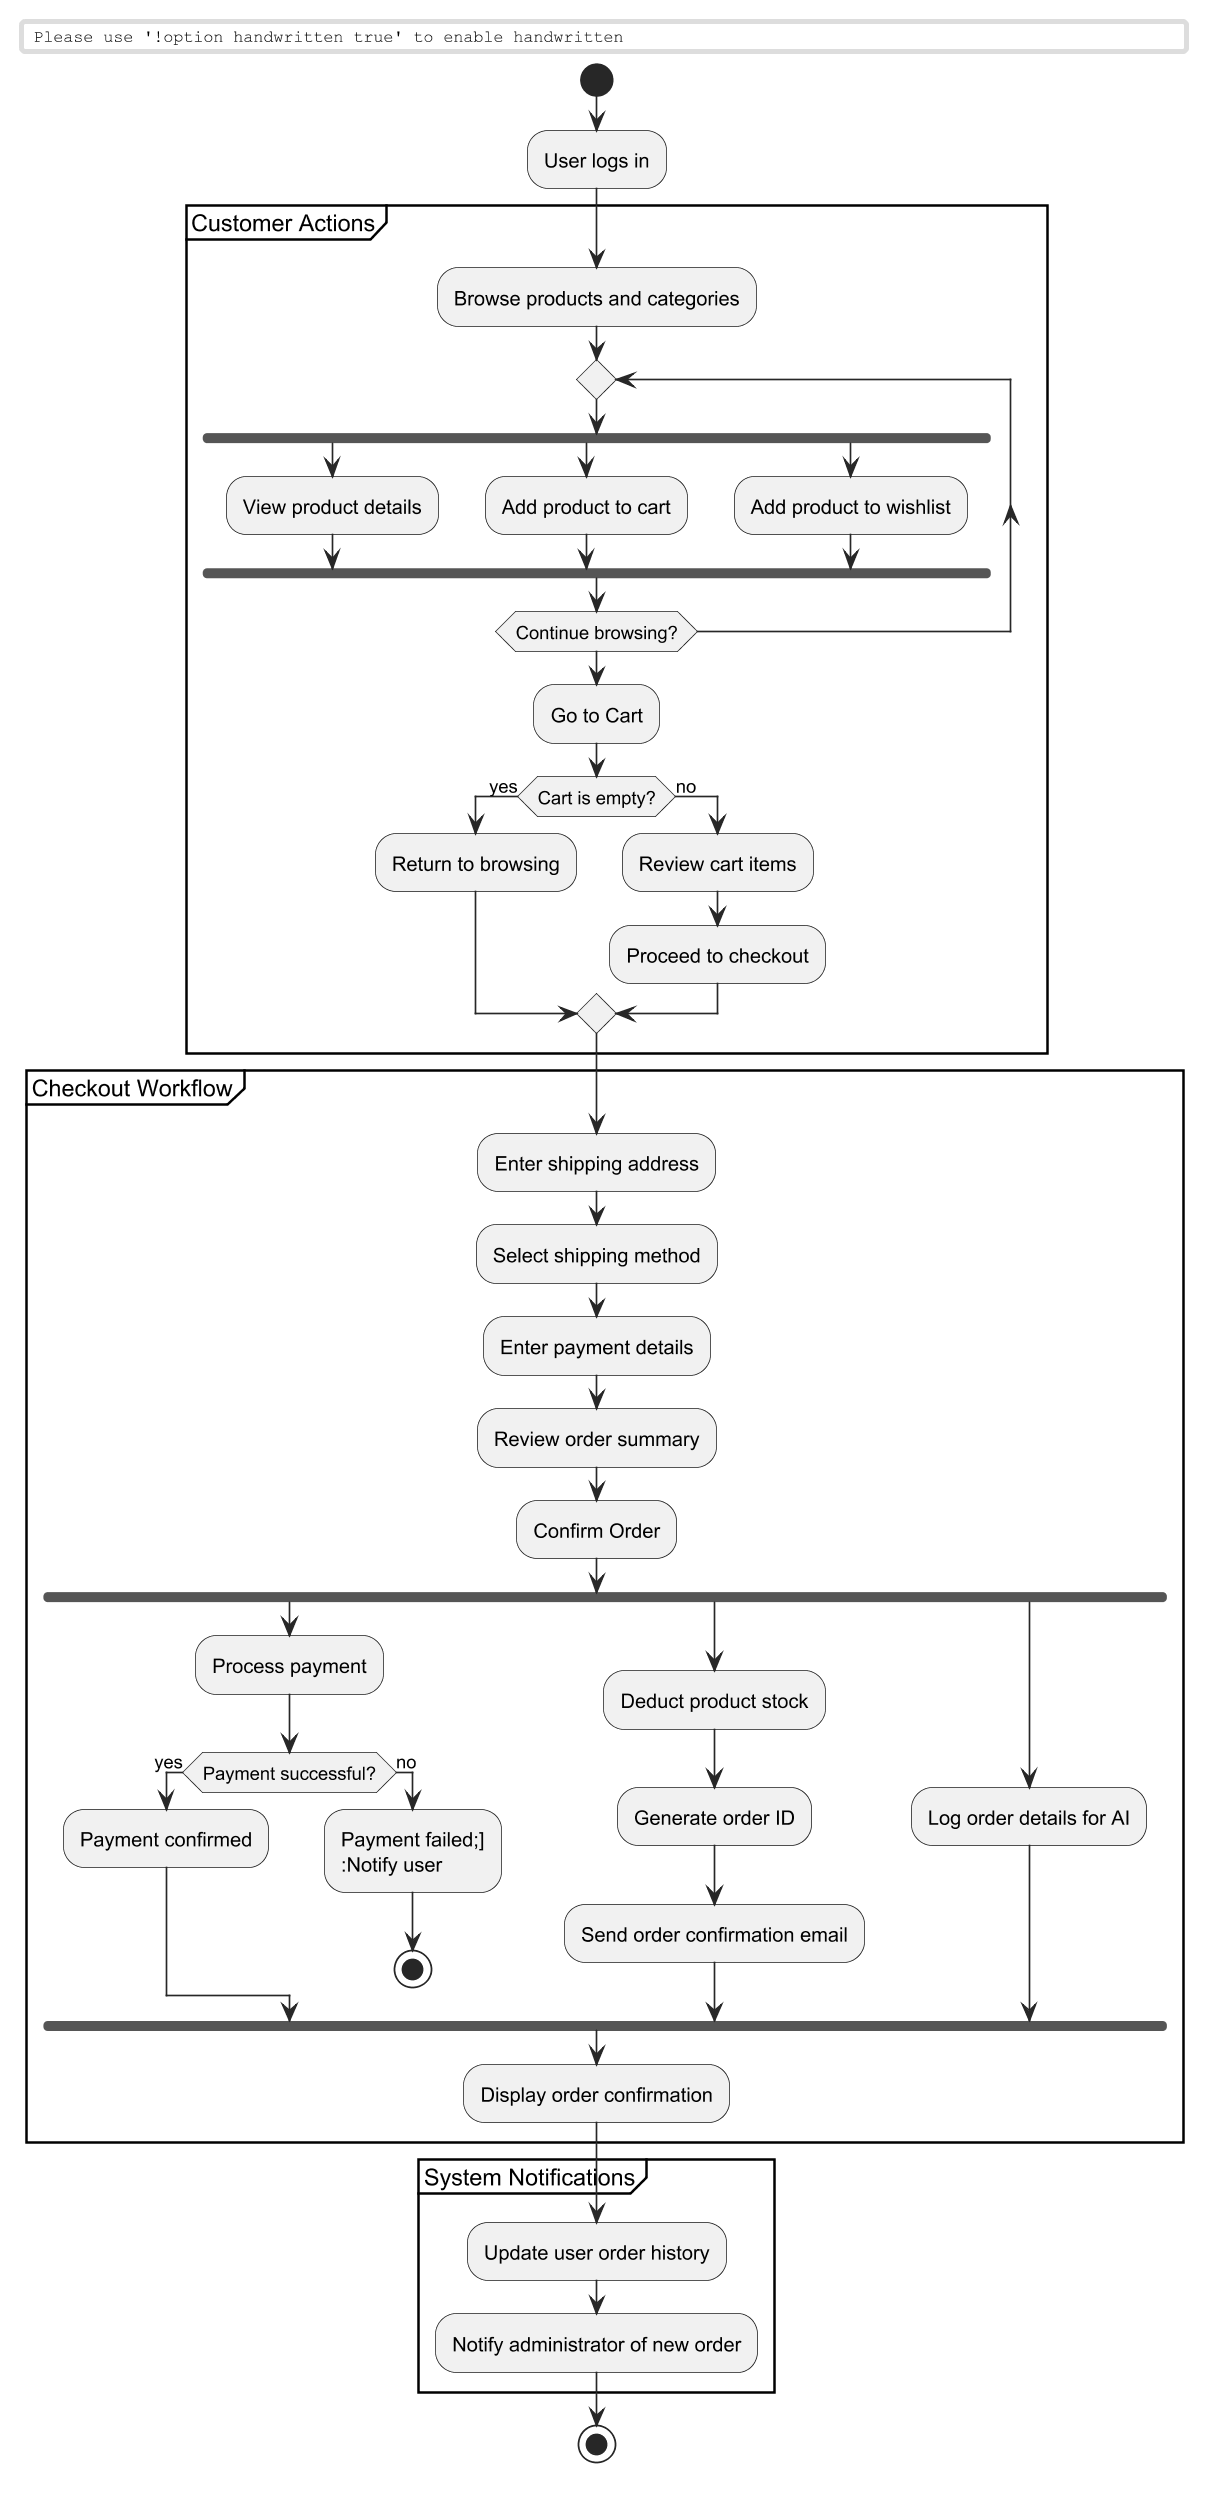

The diagram above was rendered by PlantUML. Its source (embedded in the PNG):
@startuml
skinparam monochrome true
skinparam shadowing false
skinparam dpi 160
skinparam handwritten false
skinparam packageStyle rectangle
skinparam defaultFontName sans-serif
skinparam ArrowColor #1e293b
start

:User logs in;

partition "Customer Actions" {
  :Browse products and categories;
  repeat
    fork
      :View product details;
    fork again
      :Add product to cart;
    fork again
      :Add product to wishlist;
    end fork
  repeat while (Continue browsing?)

  :Go to Cart;
  if (Cart is empty?) then (yes)
    :Return to browsing;
  else (no)
    :Review cart items;
    :Proceed to checkout;
  endif
}

partition "Checkout Workflow" {
  :Enter shipping address;
  :Select shipping method;
  :Enter payment details;
  :Review order summary;
  :Confirm Order;

  fork
    :Process payment;
    if (Payment successful?) then (yes)
      :Payment confirmed;
    else (no)
      :Payment failed;]
      :Notify user;
      stop
    endif
  fork again
    :Deduct product stock;
    :Generate order ID;
    :Send order confirmation email;
  fork again
    :Log order details for AI;
  end fork

  :Display order confirmation;
}

partition "System Notifications" {
  :Update user order history;
  :Notify administrator of new order;
}

stop
@enduml